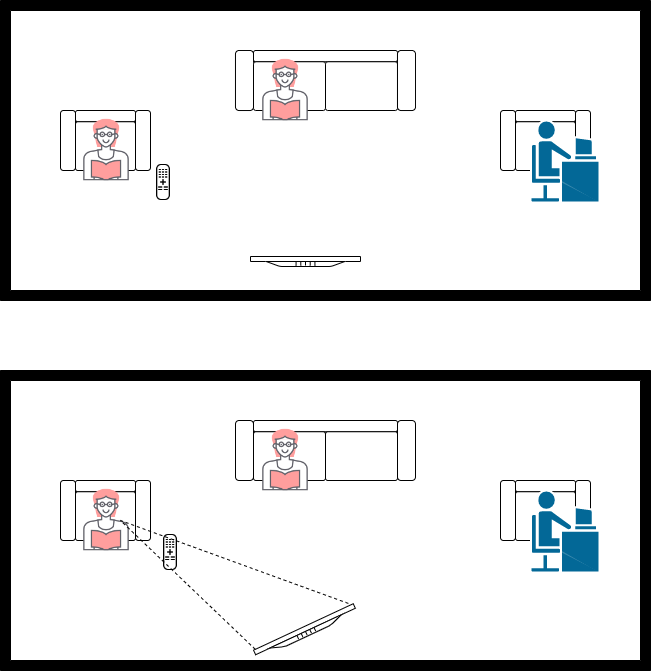

The diagram above was exported from draw.io. Its source (the exported page's mxGraphModel, read from the mxfile embedded in the PNG):
<mxGraphModel dx="1422" dy="1862" grid="1" gridSize="10" guides="1" tooltips="1" connect="1" arrows="1" fold="1" page="1" pageScale="1" pageWidth="850" pageHeight="1100" math="0" shadow="0">
  <root>
    <mxCell id="0" />
    <mxCell id="1" parent="0" />
    <mxCell id="cFIgO2nq5HO4wRN0zDHM-1" value="" style="verticalLabelPosition=bottom;html=1;verticalAlign=top;align=center;shape=mxgraph.floorplan.room;fillColor=#000000;" vertex="1" parent="1">
      <mxGeometry x="20" y="-980" width="650" height="300" as="geometry" />
    </mxCell>
    <mxCell id="cFIgO2nq5HO4wRN0zDHM-2" value="" style="verticalLabelPosition=bottom;html=1;verticalAlign=top;align=center;shape=mxgraph.floorplan.flat_tv;rotation=-180;" vertex="1" parent="1">
      <mxGeometry x="270" y="-724" width="110" height="10" as="geometry" />
    </mxCell>
    <mxCell id="cFIgO2nq5HO4wRN0zDHM-3" value="" style="verticalLabelPosition=bottom;html=1;verticalAlign=top;align=center;shape=mxgraph.floorplan.couch;" vertex="1" parent="1">
      <mxGeometry x="255" y="-930" width="180" height="60" as="geometry" />
    </mxCell>
    <mxCell id="cFIgO2nq5HO4wRN0zDHM-4" value="" style="verticalLabelPosition=bottom;html=1;verticalAlign=top;align=center;shape=mxgraph.floorplan.sofa;" vertex="1" parent="1">
      <mxGeometry x="80" y="-870" width="90" height="60" as="geometry" />
    </mxCell>
    <mxCell id="cFIgO2nq5HO4wRN0zDHM-5" value="" style="verticalLabelPosition=bottom;html=1;verticalAlign=top;align=center;shape=mxgraph.floorplan.sofa;" vertex="1" parent="1">
      <mxGeometry x="520" y="-870" width="90" height="60" as="geometry" />
    </mxCell>
    <mxCell id="cFIgO2nq5HO4wRN0zDHM-8" value="" style="shape=mxgraph.cisco.people.androgenous_person;html=1;pointerEvents=1;dashed=0;fillColor=#036897;strokeColor=#ffffff;strokeWidth=2;verticalLabelPosition=bottom;verticalAlign=top;align=center;outlineConnect=0;fontFamily=Helvetica;fontSize=11;fontColor=default;" vertex="1" parent="1">
      <mxGeometry x="550" y="-860" width="69" height="82" as="geometry" />
    </mxCell>
    <mxCell id="cFIgO2nq5HO4wRN0zDHM-14" value="" style="shape=image;html=1;verticalAlign=top;verticalLabelPosition=bottom;labelBackgroundColor=#ffffff;imageAspect=0;aspect=fixed;image=https://cdn0.iconfinder.com/data/icons/female-styles/500/woman-reading-128.png;fontFamily=Helvetica;fontSize=11;fontColor=default;" vertex="1" parent="1">
      <mxGeometry x="89" y="-870" width="74" height="74" as="geometry" />
    </mxCell>
    <mxCell id="cFIgO2nq5HO4wRN0zDHM-15" value="" style="shape=image;html=1;verticalAlign=top;verticalLabelPosition=bottom;labelBackgroundColor=#ffffff;imageAspect=0;aspect=fixed;image=https://cdn0.iconfinder.com/data/icons/female-styles/500/woman-reading-128.png;fontFamily=Helvetica;fontSize=11;fontColor=default;" vertex="1" parent="1">
      <mxGeometry x="268" y="-930" width="74" height="74" as="geometry" />
    </mxCell>
    <mxCell id="cFIgO2nq5HO4wRN0zDHM-16" value="" style="shape=image;html=1;verticalAlign=top;verticalLabelPosition=bottom;labelBackgroundColor=#ffffff;imageAspect=0;aspect=fixed;image=https://cdn0.iconfinder.com/data/icons/electronics-line-style/64/Remote-128.png;fontFamily=Helvetica;fontSize=11;fontColor=default;" vertex="1" parent="1">
      <mxGeometry x="163" y="-818" width="40" height="40" as="geometry" />
    </mxCell>
    <mxCell id="cFIgO2nq5HO4wRN0zDHM-17" value="" style="verticalLabelPosition=bottom;html=1;verticalAlign=top;align=center;shape=mxgraph.floorplan.room;fillColor=#000000;" vertex="1" parent="1">
      <mxGeometry x="20" y="-610" width="650" height="300" as="geometry" />
    </mxCell>
    <mxCell id="cFIgO2nq5HO4wRN0zDHM-18" value="" style="verticalLabelPosition=bottom;html=1;verticalAlign=top;align=center;shape=mxgraph.floorplan.flat_tv;rotation=-205;" vertex="1" parent="1">
      <mxGeometry x="270" y="-354" width="110" height="10" as="geometry" />
    </mxCell>
    <mxCell id="cFIgO2nq5HO4wRN0zDHM-19" value="" style="verticalLabelPosition=bottom;html=1;verticalAlign=top;align=center;shape=mxgraph.floorplan.couch;" vertex="1" parent="1">
      <mxGeometry x="255" y="-560" width="180" height="60" as="geometry" />
    </mxCell>
    <mxCell id="cFIgO2nq5HO4wRN0zDHM-20" value="" style="verticalLabelPosition=bottom;html=1;verticalAlign=top;align=center;shape=mxgraph.floorplan.sofa;" vertex="1" parent="1">
      <mxGeometry x="80" y="-500" width="90" height="60" as="geometry" />
    </mxCell>
    <mxCell id="cFIgO2nq5HO4wRN0zDHM-21" value="" style="verticalLabelPosition=bottom;html=1;verticalAlign=top;align=center;shape=mxgraph.floorplan.sofa;" vertex="1" parent="1">
      <mxGeometry x="520" y="-500" width="90" height="60" as="geometry" />
    </mxCell>
    <mxCell id="cFIgO2nq5HO4wRN0zDHM-22" value="" style="shape=mxgraph.cisco.people.androgenous_person;html=1;pointerEvents=1;dashed=0;fillColor=#036897;strokeColor=#ffffff;strokeWidth=2;verticalLabelPosition=bottom;verticalAlign=top;align=center;outlineConnect=0;fontFamily=Helvetica;fontSize=11;fontColor=default;" vertex="1" parent="1">
      <mxGeometry x="550" y="-490" width="69" height="82" as="geometry" />
    </mxCell>
    <mxCell id="cFIgO2nq5HO4wRN0zDHM-23" value="" style="shape=image;html=1;verticalAlign=top;verticalLabelPosition=bottom;labelBackgroundColor=#ffffff;imageAspect=0;aspect=fixed;image=https://cdn0.iconfinder.com/data/icons/female-styles/500/woman-reading-128.png;fontFamily=Helvetica;fontSize=11;fontColor=default;" vertex="1" parent="1">
      <mxGeometry x="89" y="-500" width="74" height="74" as="geometry" />
    </mxCell>
    <mxCell id="cFIgO2nq5HO4wRN0zDHM-24" value="" style="shape=image;html=1;verticalAlign=top;verticalLabelPosition=bottom;labelBackgroundColor=#ffffff;imageAspect=0;aspect=fixed;image=https://cdn0.iconfinder.com/data/icons/female-styles/500/woman-reading-128.png;fontFamily=Helvetica;fontSize=11;fontColor=default;" vertex="1" parent="1">
      <mxGeometry x="268" y="-560" width="74" height="74" as="geometry" />
    </mxCell>
    <mxCell id="cFIgO2nq5HO4wRN0zDHM-25" value="" style="shape=image;html=1;verticalAlign=top;verticalLabelPosition=bottom;labelBackgroundColor=#ffffff;imageAspect=0;aspect=fixed;image=https://cdn0.iconfinder.com/data/icons/electronics-line-style/64/Remote-128.png;fontFamily=Helvetica;fontSize=11;fontColor=default;" vertex="1" parent="1">
      <mxGeometry x="170" y="-448" width="40" height="40" as="geometry" />
    </mxCell>
    <mxCell id="cFIgO2nq5HO4wRN0zDHM-26" value="" style="endArrow=none;dashed=1;html=1;rounded=0;labelBackgroundColor=default;fontFamily=Helvetica;fontSize=11;fontColor=default;strokeColor=default;exitX=0.982;exitY=1;exitDx=0;exitDy=0;exitPerimeter=0;entryX=0.027;entryY=1.1;entryDx=0;entryDy=0;entryPerimeter=0;" edge="1" parent="1" source="cFIgO2nq5HO4wRN0zDHM-18" target="cFIgO2nq5HO4wRN0zDHM-18">
      <mxGeometry width="50" height="50" relative="1" as="geometry">
        <mxPoint x="400" y="-610" as="sourcePoint" />
        <mxPoint x="450" y="-660" as="targetPoint" />
        <Array as="points">
          <mxPoint x="140" y="-460" />
        </Array>
      </mxGeometry>
    </mxCell>
  </root>
</mxGraphModel>